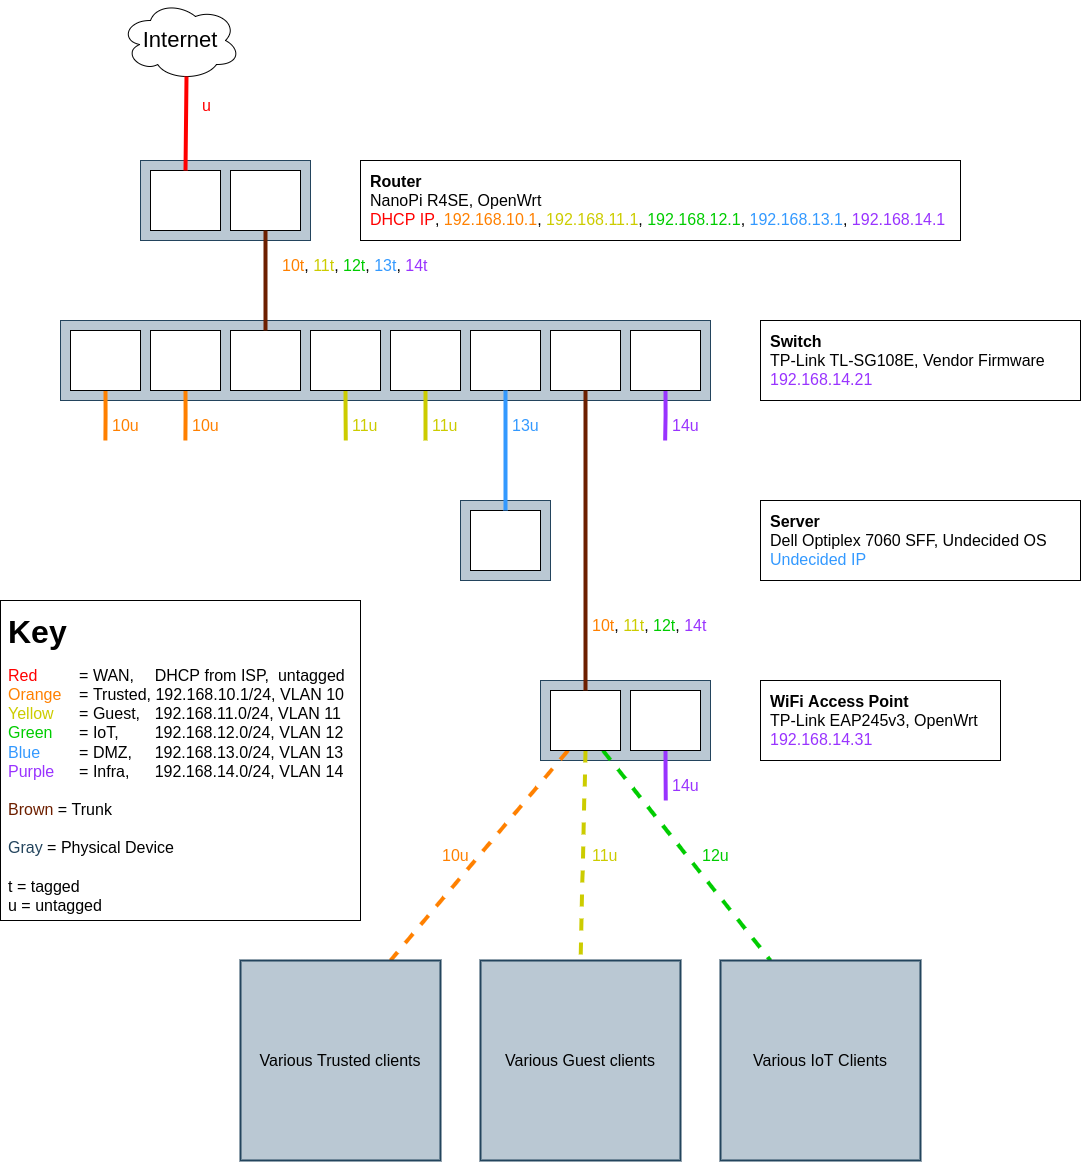

The diagram above was exported from draw.io. Its source (the exported page's mxGraphModel, read from the mxfile embedded in the PNG):
<mxGraphModel dx="2188" dy="1352" grid="1" gridSize="10" guides="1" tooltips="1" connect="1" arrows="1" fold="1" page="1" pageScale="1" pageWidth="1100" pageHeight="850" background="none" math="0" shadow="0">
  <root>
    <mxCell id="0" />
    <mxCell id="1" parent="0" />
    <mxCell id="INDewaaLOLZvG0CTir3H-26" value="&lt;font style=&quot;font-size: 16px; line-height: 1.2;&quot;&gt;&lt;b style=&quot;font-size: 16px;&quot;&gt;Router&lt;br style=&quot;font-size: 16px;&quot;&gt;&lt;/b&gt;NanoPi R4SE, OpenWrt&lt;br style=&quot;font-size: 16px;&quot;&gt;&lt;font color=&quot;#ff0000&quot; style=&quot;font-size: 16px;&quot;&gt;DHCP IP&lt;/font&gt;,&amp;nbsp;&lt;font color=&quot;#ff8000&quot; style=&quot;font-size: 16px;&quot;&gt;192.168.10.1&lt;/font&gt;, &lt;font color=&quot;#cccc00&quot; style=&quot;font-size: 16px;&quot;&gt;192.168.11.1&lt;/font&gt;, &lt;font color=&quot;#00cc00&quot; style=&quot;font-size: 16px;&quot;&gt;192.168.12.1&lt;/font&gt;, &lt;font color=&quot;#3399ff&quot; style=&quot;font-size: 16px;&quot;&gt;192.168.13.1&lt;/font&gt;, &lt;font color=&quot;#9933ff&quot; style=&quot;font-size: 16px;&quot;&gt;192.168.14.1&lt;/font&gt;&lt;br style=&quot;font-size: 16px;&quot;&gt;&lt;/font&gt;" style="rounded=0;whiteSpace=wrap;html=1;fontSize=16;align=left;verticalAlign=middle;spacing=0;spacingLeft=10;" parent="1" vertex="1">
      <mxGeometry x="560" y="200" width="600" height="80" as="geometry" />
    </mxCell>
    <mxCell id="INDewaaLOLZvG0CTir3H-1" value="&lt;font style=&quot;font-size: 22px;&quot;&gt;Internet&lt;/font&gt;" style="ellipse;shape=cloud;whiteSpace=wrap;html=1;" parent="1" vertex="1">
      <mxGeometry x="320" y="40" width="120" height="80" as="geometry" />
    </mxCell>
    <mxCell id="INDewaaLOLZvG0CTir3H-2" value="" style="rounded=0;whiteSpace=wrap;html=1;fillColor=#bac8d3;strokeColor=#23445d;" parent="1" vertex="1">
      <mxGeometry x="340" y="200" width="170" height="80" as="geometry" />
    </mxCell>
    <mxCell id="INDewaaLOLZvG0CTir3H-4" value="" style="rounded=0;whiteSpace=wrap;html=1;" parent="1" vertex="1">
      <mxGeometry x="350" y="210" width="70" height="60" as="geometry" />
    </mxCell>
    <mxCell id="INDewaaLOLZvG0CTir3H-5" value="" style="rounded=0;whiteSpace=wrap;html=1;" parent="1" vertex="1">
      <mxGeometry x="430" y="210" width="70" height="60" as="geometry" />
    </mxCell>
    <mxCell id="INDewaaLOLZvG0CTir3H-7" value="" style="rounded=0;whiteSpace=wrap;html=1;fillColor=#bac8d3;strokeColor=#23445d;" parent="1" vertex="1">
      <mxGeometry x="260" y="360" width="650" height="80" as="geometry" />
    </mxCell>
    <mxCell id="INDewaaLOLZvG0CTir3H-45" style="edgeStyle=orthogonalEdgeStyle;rounded=0;orthogonalLoop=1;jettySize=auto;html=1;exitX=0.5;exitY=1;exitDx=0;exitDy=0;strokeWidth=4;fontSize=14;fontColor=#CCCC00;endArrow=none;endFill=0;strokeColor=#CCCC00;" parent="1" source="INDewaaLOLZvG0CTir3H-8" edge="1">
      <mxGeometry relative="1" as="geometry">
        <mxPoint x="545.2857142857142" y="480" as="targetPoint" />
      </mxGeometry>
    </mxCell>
    <mxCell id="INDewaaLOLZvG0CTir3H-8" value="" style="rounded=0;whiteSpace=wrap;html=1;" parent="1" vertex="1">
      <mxGeometry x="510" y="370" width="70" height="60" as="geometry" />
    </mxCell>
    <mxCell id="INDewaaLOLZvG0CTir3H-35" style="edgeStyle=orthogonalEdgeStyle;rounded=0;orthogonalLoop=1;jettySize=auto;html=1;exitX=0.5;exitY=1;exitDx=0;exitDy=0;strokeColor=#9933FF;strokeWidth=4;fontSize=14;endArrow=none;endFill=0;" parent="1" source="INDewaaLOLZvG0CTir3H-9" edge="1">
      <mxGeometry relative="1" as="geometry">
        <mxPoint x="864.6470588235293" y="479.9999999999998" as="targetPoint" />
      </mxGeometry>
    </mxCell>
    <mxCell id="INDewaaLOLZvG0CTir3H-9" value="" style="rounded=0;whiteSpace=wrap;html=1;" parent="1" vertex="1">
      <mxGeometry x="830" y="370" width="70" height="60" as="geometry" />
    </mxCell>
    <mxCell id="INDewaaLOLZvG0CTir3H-43" style="edgeStyle=orthogonalEdgeStyle;rounded=0;orthogonalLoop=1;jettySize=auto;html=1;exitX=0.5;exitY=1;exitDx=0;exitDy=0;strokeColor=#CCCC00;strokeWidth=4;fontSize=14;fontColor=#00CC00;endArrow=none;endFill=0;" parent="1" source="INDewaaLOLZvG0CTir3H-10" edge="1">
      <mxGeometry relative="1" as="geometry">
        <mxPoint x="625" y="480" as="targetPoint" />
      </mxGeometry>
    </mxCell>
    <mxCell id="INDewaaLOLZvG0CTir3H-10" value="" style="rounded=0;whiteSpace=wrap;html=1;" parent="1" vertex="1">
      <mxGeometry x="590" y="370" width="70" height="60" as="geometry" />
    </mxCell>
    <mxCell id="INDewaaLOLZvG0CTir3H-11" value="" style="rounded=0;whiteSpace=wrap;html=1;" parent="1" vertex="1">
      <mxGeometry x="430" y="370" width="70" height="60" as="geometry" />
    </mxCell>
    <mxCell id="INDewaaLOLZvG0CTir3H-49" style="edgeStyle=orthogonalEdgeStyle;rounded=0;orthogonalLoop=1;jettySize=auto;html=1;exitX=0.5;exitY=1;exitDx=0;exitDy=0;strokeColor=#FF8000;strokeWidth=4;fontSize=14;fontColor=#00CC00;endArrow=none;endFill=0;" parent="1" source="INDewaaLOLZvG0CTir3H-12" edge="1">
      <mxGeometry relative="1" as="geometry">
        <mxPoint x="384.9047619047619" y="480" as="targetPoint" />
      </mxGeometry>
    </mxCell>
    <mxCell id="INDewaaLOLZvG0CTir3H-12" value="" style="rounded=0;whiteSpace=wrap;html=1;" parent="1" vertex="1">
      <mxGeometry x="350" y="370" width="70" height="60" as="geometry" />
    </mxCell>
    <mxCell id="INDewaaLOLZvG0CTir3H-48" style="edgeStyle=orthogonalEdgeStyle;rounded=0;orthogonalLoop=1;jettySize=auto;html=1;exitX=0.5;exitY=1;exitDx=0;exitDy=0;strokeColor=#FF8000;strokeWidth=4;fontSize=14;fontColor=#00CC00;endArrow=none;endFill=0;" parent="1" source="INDewaaLOLZvG0CTir3H-13" edge="1">
      <mxGeometry relative="1" as="geometry">
        <mxPoint x="304.9047619047618" y="480" as="targetPoint" />
      </mxGeometry>
    </mxCell>
    <mxCell id="INDewaaLOLZvG0CTir3H-13" value="" style="rounded=0;whiteSpace=wrap;html=1;" parent="1" vertex="1">
      <mxGeometry x="270" y="370" width="70" height="60" as="geometry" />
    </mxCell>
    <mxCell id="INDewaaLOLZvG0CTir3H-14" value="" style="rounded=0;whiteSpace=wrap;html=1;" parent="1" vertex="1">
      <mxGeometry x="670" y="370" width="70" height="60" as="geometry" />
    </mxCell>
    <mxCell id="INDewaaLOLZvG0CTir3H-15" value="" style="rounded=0;whiteSpace=wrap;html=1;" parent="1" vertex="1">
      <mxGeometry x="750" y="370" width="70" height="60" as="geometry" />
    </mxCell>
    <mxCell id="INDewaaLOLZvG0CTir3H-18" value="" style="endArrow=none;html=1;rounded=0;strokeWidth=4;exitX=0.5;exitY=0;exitDx=0;exitDy=0;entryX=0.55;entryY=0.95;entryDx=0;entryDy=0;entryPerimeter=0;strokeColor=#FF0000;" parent="1" source="INDewaaLOLZvG0CTir3H-4" target="INDewaaLOLZvG0CTir3H-1" edge="1">
      <mxGeometry width="50" height="50" relative="1" as="geometry">
        <mxPoint x="390" y="190" as="sourcePoint" />
        <mxPoint x="385" y="130" as="targetPoint" />
      </mxGeometry>
    </mxCell>
    <mxCell id="INDewaaLOLZvG0CTir3H-20" style="edgeStyle=orthogonalEdgeStyle;rounded=0;orthogonalLoop=1;jettySize=auto;html=1;exitX=0.5;exitY=1;exitDx=0;exitDy=0;entryX=0.5;entryY=0;entryDx=0;entryDy=0;strokeColor=#6D1F00;strokeWidth=4;endArrow=none;endFill=0;fillColor=#a0522d;" parent="1" source="INDewaaLOLZvG0CTir3H-5" target="INDewaaLOLZvG0CTir3H-11" edge="1">
      <mxGeometry relative="1" as="geometry" />
    </mxCell>
    <mxCell id="INDewaaLOLZvG0CTir3H-23" value="" style="rounded=0;whiteSpace=wrap;html=1;fillColor=#bac8d3;strokeColor=#23445d;" parent="1" vertex="1">
      <mxGeometry x="740" y="720" width="170" height="80" as="geometry" />
    </mxCell>
    <mxCell id="INDewaaLOLZvG0CTir3H-67" style="rounded=0;orthogonalLoop=1;jettySize=auto;html=1;exitX=0.75;exitY=1;exitDx=0;exitDy=0;entryX=0.25;entryY=0;entryDx=0;entryDy=0;strokeColor=#00CC00;strokeWidth=4;fontSize=14;fontColor=#000000;endArrow=none;endFill=0;dashed=1;" parent="1" source="INDewaaLOLZvG0CTir3H-24" edge="1">
      <mxGeometry relative="1" as="geometry">
        <mxPoint x="970" y="1000" as="targetPoint" />
      </mxGeometry>
    </mxCell>
    <mxCell id="INDewaaLOLZvG0CTir3H-68" style="edgeStyle=none;rounded=0;orthogonalLoop=1;jettySize=auto;html=1;exitX=0.25;exitY=1;exitDx=0;exitDy=0;entryX=0.75;entryY=0;entryDx=0;entryDy=0;dashed=1;strokeColor=#FF8000;strokeWidth=4;fontSize=14;fontColor=#000000;endArrow=none;endFill=0;" parent="1" source="INDewaaLOLZvG0CTir3H-24" edge="1">
      <mxGeometry relative="1" as="geometry">
        <mxPoint x="590" y="1000" as="targetPoint" />
      </mxGeometry>
    </mxCell>
    <mxCell id="INDewaaLOLZvG0CTir3H-69" style="edgeStyle=none;rounded=0;orthogonalLoop=1;jettySize=auto;html=1;exitX=0.5;exitY=1;exitDx=0;exitDy=0;entryX=0.5;entryY=0;entryDx=0;entryDy=0;dashed=1;strokeColor=#CCCC00;strokeWidth=4;fontSize=14;fontColor=#000000;endArrow=none;endFill=0;" parent="1" source="INDewaaLOLZvG0CTir3H-24" edge="1">
      <mxGeometry relative="1" as="geometry">
        <mxPoint x="780" y="1000" as="targetPoint" />
      </mxGeometry>
    </mxCell>
    <mxCell id="INDewaaLOLZvG0CTir3H-24" value="" style="rounded=0;whiteSpace=wrap;html=1;" parent="1" vertex="1">
      <mxGeometry x="750" y="730" width="70" height="60" as="geometry" />
    </mxCell>
    <mxCell id="INDewaaLOLZvG0CTir3H-66" style="edgeStyle=orthogonalEdgeStyle;rounded=0;orthogonalLoop=1;jettySize=auto;html=1;exitX=0.5;exitY=1;exitDx=0;exitDy=0;strokeColor=#9933FF;strokeWidth=4;fontSize=14;fontColor=#000000;endArrow=none;endFill=0;" parent="1" source="INDewaaLOLZvG0CTir3H-25" edge="1">
      <mxGeometry relative="1" as="geometry">
        <mxPoint x="865.2727272727273" y="840" as="targetPoint" />
      </mxGeometry>
    </mxCell>
    <mxCell id="INDewaaLOLZvG0CTir3H-25" value="" style="rounded=0;whiteSpace=wrap;html=1;" parent="1" vertex="1">
      <mxGeometry x="830" y="730" width="70" height="60" as="geometry" />
    </mxCell>
    <mxCell id="INDewaaLOLZvG0CTir3H-27" value="&lt;font style=&quot;font-size: 16px; line-height: 1.2;&quot;&gt;&lt;b style=&quot;font-size: 16px;&quot;&gt;Switch&lt;br style=&quot;font-size: 16px;&quot;&gt;&lt;/b&gt;TP-Link TL-SG108E, Vendor Firmware&lt;br style=&quot;font-size: 16px;&quot;&gt;&lt;font color=&quot;#9933ff&quot; style=&quot;font-size: 16px;&quot;&gt;192.168.14.21&lt;/font&gt;&lt;br style=&quot;font-size: 16px;&quot;&gt;&lt;/font&gt;" style="rounded=0;whiteSpace=wrap;html=1;fontSize=16;align=left;verticalAlign=middle;labelPosition=center;verticalLabelPosition=middle;spacingLeft=10;spacing=0;" parent="1" vertex="1">
      <mxGeometry x="960" y="360" width="320" height="80" as="geometry" />
    </mxCell>
    <mxCell id="INDewaaLOLZvG0CTir3H-21" value="" style="rounded=0;whiteSpace=wrap;html=1;fontSize=20;fillColor=#bac8d3;strokeColor=#23445d;" parent="1" vertex="1">
      <mxGeometry x="660" y="540" width="90" height="80" as="geometry" />
    </mxCell>
    <mxCell id="INDewaaLOLZvG0CTir3H-22" value="" style="rounded=0;whiteSpace=wrap;html=1;" parent="1" vertex="1">
      <mxGeometry x="670" y="550" width="70" height="60" as="geometry" />
    </mxCell>
    <mxCell id="INDewaaLOLZvG0CTir3H-36" value="14u" style="text;html=1;align=left;verticalAlign=middle;resizable=0;points=[];autosize=1;strokeColor=none;fillColor=none;fontSize=16;fontColor=#9933FF;" parent="1" vertex="1">
      <mxGeometry x="870" y="450" width="50" height="30" as="geometry" />
    </mxCell>
    <mxCell id="INDewaaLOLZvG0CTir3H-38" value="13u" style="text;html=1;align=left;verticalAlign=middle;resizable=0;points=[];autosize=1;strokeColor=none;fillColor=none;fontSize=16;fontColor=#3399FF;" parent="1" vertex="1">
      <mxGeometry x="710" y="450" width="50" height="30" as="geometry" />
    </mxCell>
    <mxCell id="INDewaaLOLZvG0CTir3H-41" value="11u" style="text;html=1;align=left;verticalAlign=middle;resizable=0;points=[];autosize=1;strokeColor=none;fillColor=none;fontSize=16;fontColor=#CCCC00;" parent="1" vertex="1">
      <mxGeometry x="550" y="450" width="50" height="30" as="geometry" />
    </mxCell>
    <mxCell id="INDewaaLOLZvG0CTir3H-44" value="11u" style="text;html=1;align=left;verticalAlign=middle;resizable=0;points=[];autosize=1;strokeColor=none;fillColor=none;fontSize=16;fontColor=#CCCC00;" parent="1" vertex="1">
      <mxGeometry x="630" y="450" width="50" height="30" as="geometry" />
    </mxCell>
    <mxCell id="INDewaaLOLZvG0CTir3H-47" style="edgeStyle=orthogonalEdgeStyle;rounded=0;orthogonalLoop=1;jettySize=auto;html=1;exitX=0.5;exitY=1;exitDx=0;exitDy=0;entryX=0.5;entryY=0;entryDx=0;entryDy=0;strokeColor=#3399FF;strokeWidth=4;fontSize=14;fontColor=#00CC00;endArrow=none;endFill=0;" parent="1" source="INDewaaLOLZvG0CTir3H-14" target="INDewaaLOLZvG0CTir3H-22" edge="1">
      <mxGeometry relative="1" as="geometry" />
    </mxCell>
    <mxCell id="INDewaaLOLZvG0CTir3H-50" value="10u" style="text;html=1;align=left;verticalAlign=middle;resizable=0;points=[];autosize=1;strokeColor=none;fillColor=none;fontSize=16;fontColor=#FF8000;" parent="1" vertex="1">
      <mxGeometry x="390" y="450" width="50" height="30" as="geometry" />
    </mxCell>
    <mxCell id="INDewaaLOLZvG0CTir3H-51" value="10u" style="text;html=1;align=left;verticalAlign=middle;resizable=0;points=[];autosize=1;strokeColor=none;fillColor=none;fontSize=16;fontColor=#FF8000;" parent="1" vertex="1">
      <mxGeometry x="310" y="450" width="50" height="30" as="geometry" />
    </mxCell>
    <mxCell id="INDewaaLOLZvG0CTir3H-54" value="&lt;font style=&quot;font-size: 16px; line-height: 1.2;&quot;&gt;&lt;b style=&quot;&quot;&gt;WiFi Access Point&lt;br style=&quot;&quot;&gt;&lt;/b&gt;TP-Link EAP245v3, OpenWrt&lt;br style=&quot;&quot;&gt;&lt;font style=&quot;font-size: 16px;&quot; color=&quot;#9933ff&quot;&gt;192.168.14.31&lt;/font&gt;&lt;br style=&quot;font-size: 14px;&quot;&gt;&lt;/font&gt;" style="rounded=0;whiteSpace=wrap;html=1;fontSize=14;align=left;verticalAlign=middle;spacing=0;spacingLeft=10;" parent="1" vertex="1">
      <mxGeometry x="960" y="720" width="240" height="80" as="geometry" />
    </mxCell>
    <mxCell id="INDewaaLOLZvG0CTir3H-55" value="u" style="text;html=1;align=left;verticalAlign=middle;resizable=0;points=[];autosize=1;strokeColor=none;fillColor=none;fontSize=16;fontColor=#FF0000;" parent="1" vertex="1">
      <mxGeometry x="400" y="130" width="30" height="30" as="geometry" />
    </mxCell>
    <mxCell id="INDewaaLOLZvG0CTir3H-56" value="&lt;font color=&quot;#ff8000&quot; style=&quot;font-size: 16px;&quot;&gt;10t&lt;/font&gt;&lt;font color=&quot;#000000&quot; style=&quot;font-size: 16px;&quot;&gt;, &lt;/font&gt;&lt;font color=&quot;#cccc00&quot; style=&quot;font-size: 16px;&quot;&gt;11t&lt;/font&gt;&lt;font color=&quot;#000000&quot; style=&quot;font-size: 16px;&quot;&gt;, &lt;/font&gt;12t&lt;font color=&quot;#000000&quot; style=&quot;font-size: 16px;&quot;&gt;, &lt;/font&gt;&lt;font color=&quot;#3399ff&quot; style=&quot;font-size: 16px;&quot;&gt;13t&lt;/font&gt;&lt;font color=&quot;#000000&quot; style=&quot;font-size: 16px;&quot;&gt;, &lt;/font&gt;&lt;font color=&quot;#9933ff&quot; style=&quot;font-size: 16px;&quot;&gt;14t&lt;/font&gt;" style="text;html=1;align=left;verticalAlign=middle;resizable=0;points=[];autosize=1;strokeColor=none;fillColor=none;fontSize=16;fontColor=#00CC00;" parent="1" vertex="1">
      <mxGeometry x="480" y="290" width="170" height="30" as="geometry" />
    </mxCell>
    <mxCell id="INDewaaLOLZvG0CTir3H-58" style="edgeStyle=orthogonalEdgeStyle;rounded=0;orthogonalLoop=1;jettySize=auto;html=1;exitX=0.5;exitY=1;exitDx=0;exitDy=0;entryX=0.5;entryY=0;entryDx=0;entryDy=0;strokeColor=#6D1F00;strokeWidth=4;fontSize=14;fontColor=#00CC00;endArrow=none;endFill=0;" parent="1" source="INDewaaLOLZvG0CTir3H-15" target="INDewaaLOLZvG0CTir3H-24" edge="1">
      <mxGeometry relative="1" as="geometry" />
    </mxCell>
    <mxCell id="INDewaaLOLZvG0CTir3H-60" value="&lt;font color=&quot;#000000&quot; style=&quot;font-size: 16px;&quot;&gt;Various Trusted clients&lt;/font&gt;" style="rounded=0;whiteSpace=wrap;html=1;strokeColor=#23445D;strokeWidth=2;fontSize=16;fillColor=#bac8d3;" parent="1" vertex="1">
      <mxGeometry x="440" y="1000" width="200" height="200" as="geometry" />
    </mxCell>
    <mxCell id="INDewaaLOLZvG0CTir3H-61" value="&lt;font color=&quot;#000000&quot; style=&quot;font-size: 16px;&quot;&gt;Various Guest clients&lt;/font&gt;" style="rounded=0;whiteSpace=wrap;html=1;strokeColor=#23445d;strokeWidth=2;fontSize=16;fillColor=#bac8d3;" parent="1" vertex="1">
      <mxGeometry x="680" y="1000" width="200" height="200" as="geometry" />
    </mxCell>
    <mxCell id="INDewaaLOLZvG0CTir3H-62" value="&lt;font color=&quot;#000000&quot; style=&quot;font-size: 16px;&quot;&gt;Various IoT Clients&lt;/font&gt;" style="rounded=0;whiteSpace=wrap;html=1;strokeColor=#23445d;strokeWidth=2;fontSize=16;fillColor=#bac8d3;" parent="1" vertex="1">
      <mxGeometry x="920" y="1000" width="200" height="200" as="geometry" />
    </mxCell>
    <mxCell id="INDewaaLOLZvG0CTir3H-63" value="&lt;font style=&quot;font-size: 16px; line-height: 1.2;&quot;&gt;&lt;b style=&quot;font-size: 16px;&quot;&gt;Server&lt;br style=&quot;font-size: 16px;&quot;&gt;&lt;/b&gt;Dell Optiplex 7060 SFF, Undecided OS&lt;br style=&quot;font-size: 16px;&quot;&gt;&lt;font color=&quot;#3399ff&quot; style=&quot;font-size: 16px;&quot;&gt;Undecided IP&lt;/font&gt;&lt;br style=&quot;font-size: 16px;&quot;&gt;&lt;/font&gt;" style="rounded=0;whiteSpace=wrap;html=1;fontSize=16;align=left;verticalAlign=middle;labelPosition=center;verticalLabelPosition=middle;spacingLeft=10;spacing=0;" parent="1" vertex="1">
      <mxGeometry x="960" y="540" width="320" height="80" as="geometry" />
    </mxCell>
    <mxCell id="INDewaaLOLZvG0CTir3H-64" value="&lt;font color=&quot;#ff8000&quot; style=&quot;font-size: 16px;&quot;&gt;10t&lt;/font&gt;&lt;font color=&quot;#000000&quot; style=&quot;font-size: 16px;&quot;&gt;, &lt;/font&gt;&lt;font color=&quot;#cccc00&quot; style=&quot;font-size: 16px;&quot;&gt;11t&lt;/font&gt;&lt;font color=&quot;#000000&quot; style=&quot;font-size: 16px;&quot;&gt;, &lt;/font&gt;12t&lt;font color=&quot;#000000&quot; style=&quot;font-size: 16px;&quot;&gt;, &lt;/font&gt;&lt;font color=&quot;#9933ff&quot; style=&quot;font-size: 16px;&quot;&gt;14t&lt;/font&gt;" style="text;html=1;align=left;verticalAlign=middle;resizable=0;points=[];autosize=1;strokeColor=none;fillColor=none;fontSize=16;fontColor=#00CC00;" parent="1" vertex="1">
      <mxGeometry x="790" y="650" width="140" height="30" as="geometry" />
    </mxCell>
    <mxCell id="INDewaaLOLZvG0CTir3H-65" value="14u" style="text;html=1;align=left;verticalAlign=middle;resizable=0;points=[];autosize=1;strokeColor=none;fillColor=none;fontSize=16;fontColor=#9933FF;" parent="1" vertex="1">
      <mxGeometry x="870" y="810" width="50" height="30" as="geometry" />
    </mxCell>
    <mxCell id="INDewaaLOLZvG0CTir3H-70" value="10u" style="text;html=1;align=left;verticalAlign=middle;resizable=0;points=[];autosize=1;strokeColor=none;fillColor=none;fontSize=16;fontColor=#FF8000;" parent="1" vertex="1">
      <mxGeometry x="640" y="880" width="50" height="30" as="geometry" />
    </mxCell>
    <mxCell id="INDewaaLOLZvG0CTir3H-71" value="11u" style="text;html=1;align=left;verticalAlign=middle;resizable=0;points=[];autosize=1;strokeColor=none;fillColor=none;fontSize=16;fontColor=#CCCC00;" parent="1" vertex="1">
      <mxGeometry x="790" y="880" width="50" height="30" as="geometry" />
    </mxCell>
    <mxCell id="INDewaaLOLZvG0CTir3H-72" value="12u" style="text;html=1;align=left;verticalAlign=middle;resizable=0;points=[];autosize=1;strokeColor=none;fillColor=none;fontSize=16;fontColor=#00CC00;" parent="1" vertex="1">
      <mxGeometry x="900" y="880" width="50" height="30" as="geometry" />
    </mxCell>
    <mxCell id="1gzpc931KxpyZ69sJPe3-1" value="&lt;font size=&quot;1&quot; style=&quot;&quot;&gt;&lt;b style=&quot;font-size: 32px;&quot;&gt;Key&lt;/b&gt;&lt;/font&gt;&lt;br&gt;&lt;br&gt;&lt;font style=&quot;font-size: 16px;&quot;&gt;&lt;font style=&quot;font-size: 16px;&quot; color=&quot;#ff0000&quot;&gt;Red&lt;/font&gt; &lt;span style=&quot;white-space: pre;&quot;&gt;&#09;&lt;/span&gt;= WAN,&lt;span style=&quot;white-space: pre;&quot;&gt;&#09;&lt;/span&gt;&amp;nbsp;DHCP from ISP,&amp;nbsp; untagged&lt;br&gt;&lt;font style=&quot;font-size: 16px;&quot; color=&quot;#ff8000&quot;&gt;Orange&lt;/font&gt; &lt;span style=&quot;white-space: pre;&quot;&gt;&#09;&lt;/span&gt;= Trusted, 192.168.10.1/24, VLAN 10&lt;br&gt;&lt;font style=&quot;font-size: 16px;&quot; color=&quot;#cccc00&quot;&gt;Yellow&lt;/font&gt; &lt;span style=&quot;white-space: pre;&quot;&gt;&#09;&lt;/span&gt;= Guest,&lt;span style=&quot;white-space: pre;&quot;&gt;&#09;&lt;/span&gt;&amp;nbsp;192.168.11.0/24, VLAN 11&lt;br&gt;&lt;font style=&quot;font-size: 16px;&quot; color=&quot;#00cc00&quot;&gt;Green&lt;/font&gt; &lt;span style=&quot;white-space: pre;&quot;&gt;&#09;&lt;/span&gt;= IoT,&lt;span style=&quot;white-space: pre;&quot;&gt;&#09;&lt;/span&gt; 192.168.12.0/24, VLAN 12&lt;br&gt;&lt;font style=&quot;font-size: 16px;&quot; color=&quot;#3399ff&quot;&gt;Blue&lt;/font&gt; &lt;span style=&quot;white-space: pre;&quot;&gt;&#09;&lt;/span&gt;= DMZ,&lt;span style=&quot;white-space: pre;&quot;&gt;&#09;&lt;/span&gt; 192.168.13.0/24, VLAN 13&lt;br&gt;&lt;font style=&quot;font-size: 16px;&quot; color=&quot;#9933ff&quot;&gt;Purple&lt;/font&gt; &lt;span style=&quot;white-space: pre;&quot;&gt;&#09;&lt;/span&gt;= Infra,&lt;span style=&quot;white-space: pre;&quot;&gt;&#09;&lt;/span&gt; 192.168.14.0/24, VLAN 14&lt;br&gt;&lt;br&gt;&lt;font style=&quot;font-size: 16px;&quot; color=&quot;#6d1f00&quot;&gt;Brown&lt;/font&gt; = Trunk&lt;br&gt;&lt;br&gt;&lt;font style=&quot;font-size: 16px;&quot; color=&quot;#23445d&quot;&gt;Gray&lt;/font&gt; = Physical Device&lt;br&gt;&lt;br&gt;t = tagged&lt;br&gt;u = untagged&lt;/font&gt;" style="rounded=0;whiteSpace=wrap;html=1;align=left;verticalAlign=top;spacing=8;" vertex="1" parent="1">
      <mxGeometry x="200" y="640" width="360" height="320" as="geometry" />
    </mxCell>
  </root>
</mxGraphModel>